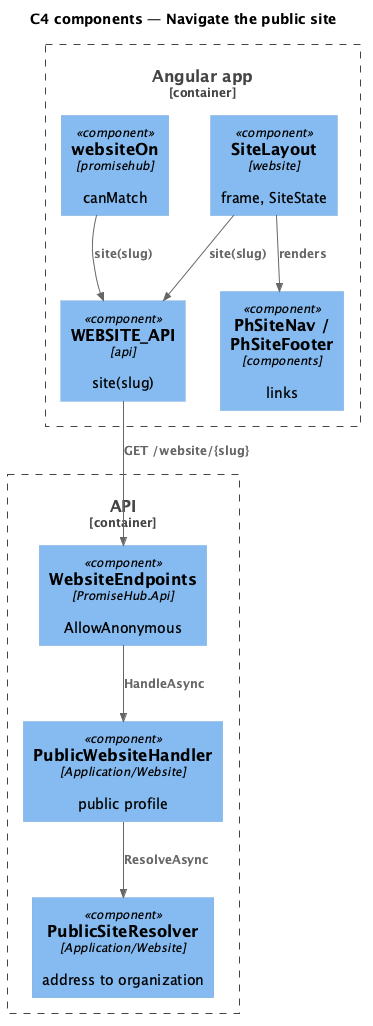

The diagram above was rendered by PlantUML. Its source (embedded in the PNG):
@startuml
!include <C4/C4_Component>
title C4 components — Navigate the public site
Container_Boundary(web, "Angular app") {
  Component(guard, "websiteOn", "promisehub", "canMatch")
  Component(layout, "SiteLayout", "website", "frame, SiteState")
  Component(nav, "PhSiteNav / PhSiteFooter", "components", "links")
  Component(client, "WEBSITE_API", "api", "site(slug)")
}
Container_Boundary(api, "API") {
  Component(ep, "WebsiteEndpoints", "PromiseHub.Api", "AllowAnonymous")
  Component(res, "PublicSiteResolver", "Application/Website", "address to organization")
  Component(h, "PublicWebsiteHandler", "Application/Website", "public profile")
}

Rel(guard, client, "site(slug)")
Rel(layout, client, "site(slug)")
Rel(layout, nav, "renders")
Rel(client, ep, "GET /website/{slug}")
Rel(ep, h, "HandleAsync")
Rel(h, res, "ResolveAsync")
@enduml